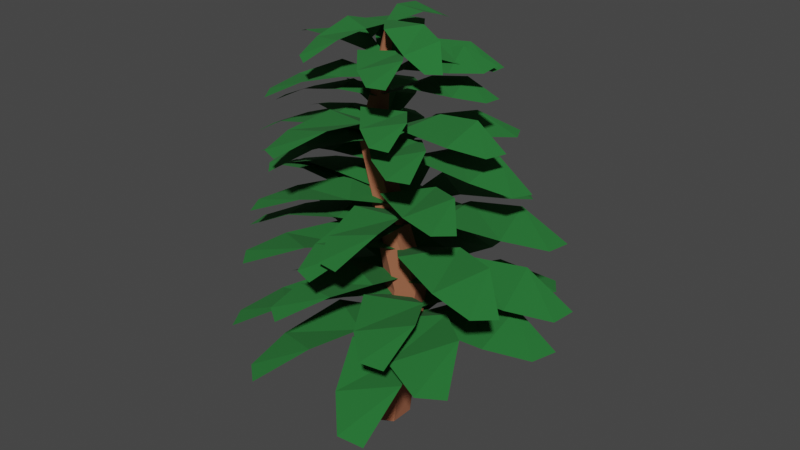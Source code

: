 # Source: Tree3.blend  (saved by Blender 2.92.15; exported with 4.5.12 LTS)
import bpy
from mathutils import Matrix  # noqa: F401  (used for matrix-valued properties, if any)

bpy.ops.wm.read_factory_settings(use_empty=True)
scene = bpy.context.scene
scene.name = 'Scene'

# ---- collections
col_tree3 = bpy.data.collections.new('Tree3'); scene.collection.children.link(col_tree3)

# ---- materials (node trees are filled in below, after node groups)
mat_brown = bpy.data.materials.new('Brown')
mat_brown.use_transparent_shadow = False
mat_green_2 = bpy.data.materials.new('Green 2')
mat_green_2.use_transparent_shadow = False

# ---- material node trees
mat_brown.use_nodes = True; mat_brown.node_tree.nodes.clear()
_N = mat_brown.node_tree.nodes; _L = mat_brown.node_tree.links
n0 = _N.new('ShaderNodeBsdfPrincipled'); n0.name = 'Principled BSDF'; n0.location = (10, 300)
n0.distribution = 'GGX'
n0.subsurface_method = 'BURLEY'
n0.inputs[0].default_value = (0.3165, 0.1108, 0.05468, 1.0)
n0.inputs[2].default_value = 1.0
n0.inputs[3].default_value = 1.45
n0.inputs[27].default_value = (0.0, 0.0, 0.0, 1.0)
n0.inputs[28].default_value = 1.0
n1 = _N.new('ShaderNodeOutputMaterial'); n1.name = 'Material Output'; n1.location = (300, 300)
_L.new(n0.outputs[0], n1.inputs[0])
n1.is_active_output = True
mat_green_2.use_nodes = True; mat_green_2.node_tree.nodes.clear()
_N = mat_green_2.node_tree.nodes; _L = mat_green_2.node_tree.links
n0 = _N.new('ShaderNodeBsdfPrincipled'); n0.name = 'Principled BSDF'; n0.location = (10, 300)
n0.distribution = 'GGX'
n0.subsurface_method = 'BURLEY'
n0.inputs[0].default_value = (0.01453, 0.1606, 0.02839, 1.0)
n0.inputs[2].default_value = 1.0
n0.inputs[3].default_value = 1.45
n0.inputs[27].default_value = (0.0, 0.0, 0.0, 1.0)
n0.inputs[28].default_value = 1.0
n1 = _N.new('ShaderNodeOutputMaterial'); n1.name = 'Material Output'; n1.location = (300, 300)
_L.new(n0.outputs[0], n1.inputs[0])
n1.is_active_output = True

# ---- world
world_world = bpy.data.worlds.new('World'); scene.world = world_world
world_world.use_nodes = True; world_world.node_tree.nodes.clear()
_N = world_world.node_tree.nodes; _L = world_world.node_tree.links
n0 = _N.new('ShaderNodeOutputWorld'); n0.name = 'World Output'; n0.location = (300, 300)
n1 = _N.new('ShaderNodeBackground'); n1.name = 'Background'; n1.location = (10, 300)
n1.inputs[0].default_value = (0.05088, 0.05088, 0.05088, 1.0)
_L.new(n1.outputs[0], n0.inputs[0])
n0.is_active_output = True
world_world.color = (0.05088, 0.05088, 0.05088)
world_world.use_sun_shadow = False
world_world.sun_shadow_jitter_overblur = 0.0

# ---- meshes
me_cylinder_008 = bpy.data.meshes.new('Cylinder.008')
me_cylinder_008.from_pydata([(0.0, 1.0, -3.5), (0.3161, 0.1253, 3.5), (0.866, 0.5, -3.5), (0.4246, 0.06266, 3.5), (0.866, -0.5, -3.5), (0.4246, -0.06266, 3.5), (-8.742e-08, -1.0, -3.5), (0.3161, -0.1253, 3.5), (-0.866, -0.5, -3.5), (0.2075, -0.06266, 3.5), (-0.866, 0.5, -3.5), (0.2075, 0.06266, 3.5), (0.6332, 1.218, -0.9365), (-0.05421, 0.2458, 1.637), (0.2985, -0.1771, 1.637), (1.343, 0.8949, -0.9365), (0.1086, -0.694, 1.637), (1.418, 0.1184, -0.9365), (-0.434, -0.788, 1.637), (0.7837, -0.335, -0.9365), (-0.7867, -0.3651, 1.637), (0.07362, -0.01193, -0.9365), (-0.5968, 0.1518, 1.637), (-0.001636, 0.7645, -0.9365)], [], [(13, 1, 3, 14), (14, 3, 5, 16), (16, 5, 7, 18), (18, 7, 9, 20), (3, 1, 11, 9, 7, 5), (20, 9, 11, 22), (22, 11, 1, 13), (0, 2, 4, 6, 8, 10), (10, 23, 12, 0), (23, 22, 13, 12), (8, 21, 23, 10), (21, 20, 22, 23), (6, 19, 21, 8), (19, 18, 20, 21), (4, 17, 19, 6), (17, 16, 18, 19), (2, 15, 17, 4), (15, 14, 16, 17), (0, 12, 15, 2), (12, 13, 14, 15)])
_uv = me_cylinder_008.uv_layers.new(name='UVMap')
_uv.uv.foreach_set('vector', [1.0, 0.8333, 1.0, 1.0, 0.8333, 1.0, 0.8333, 0.8333, 0.8333, 0.8333, 0.8333, 1.0, 0.6667, 1.0, 0.6667, 0.8333, 0.6667, 0.8333, 0.6667, 1.0, 0.5, 1.0, 0.5, 0.8333, 0.5, 0.8333, 0.5, 1.0, 0.3333, 1.0, 0.3333, 0.8333, 0.4578, 0.37, 0.25, 0.49, 0.04215, 0.37, 0.04215, 0.13, 0.25, 0.01, 0.4578, 0.13, 0.3333, 0.8333, 0.3333, 1.0, 0.1667, 1.0, 0.1667, 0.8333, 0.1667, 0.8333, 0.1667, 1.0, -8.941e-08, 1.0, -8.941e-08, 0.8333, 0.75, 0.49, 0.9578, 0.37, 0.9578, 0.13, 0.75, 0.01, 0.5422, 0.13, 0.5422, 0.37, 0.1667, 0.5, 0.1667, 0.6667, -8.941e-08, 0.6667, -8.941e-08, 0.5, 0.1667, 0.6667, 0.1667, 0.8333, -8.941e-08, 0.8333, -8.941e-08, 0.6667, 0.3333, 0.5, 0.3333, 0.6667, 0.1667, 0.6667, 0.1667, 0.5, 0.3333, 0.6667, 0.3333, 0.8333, 0.1667, 0.8333, 0.1667, 0.6667, 0.5, 0.5, 0.5, 0.6667, 0.3333, 0.6667, 0.3333, 0.5, 0.5, 0.6667, 0.5, 0.8333, 0.3333, 0.8333, 0.3333, 0.6667, 0.6667, 0.5, 0.6667, 0.6667, 0.5, 0.6667, 0.5, 0.5, 0.6667, 0.6667, 0.6667, 0.8333, 0.5, 0.8333, 0.5, 0.6667, 0.8333, 0.5, 0.8333, 0.6667, 0.6667, 0.6667, 0.6667, 0.5, 0.8333, 0.6667, 0.8333, 0.8333, 0.6667, 0.8333, 0.6667, 0.6667, 1.0, 0.5, 1.0, 0.6667, 0.8333, 0.6667, 0.8333, 0.5, 1.0, 0.6667, 1.0, 0.8333, 0.8333, 0.8333, 0.8333, 0.6667])
me_cylinder_008.materials.append(mat_brown)
me_cylinder_008.use_remesh_fix_poles = True
me_cylinder_008.use_remesh_preserve_attributes = False
me_cylinder_008.use_mirror_vertex_groups = False
me_cylinder_008.update()
me_plane = bpy.data.meshes.new('Plane')
me_plane.from_pydata([(-0.2192, 1.098e-07, 2.181e-08), (0.2192, 1.098e-07, 2.181e-08), (-1.499, 3.063, 0.392), (-0.4692, 2.96, 0.4282), (-1.963, 2.003, 1.141), (-1.595, 1.021, 0.9383), (0.3538, 2.184, 0.6994), (0.871, 1.021, 0.9383)], [], [(4, 6, 3, 2), (0, 1, 7, 5), (5, 7, 6, 4)])
_uv = me_plane.uv_layers.new(name='UVMap')
_uv.uv.foreach_set('vector', [0.0, 0.6667, 1.0, 0.6667, 1.0, 1.0, 0.0, 1.0, 0.0, 0.0, 1.0, 0.0, 1.0, 0.3333, 0.0, 0.3333, 0.0, 0.3333, 1.0, 0.3333, 1.0, 0.6667, 0.0, 0.6667])
me_plane.materials.append(mat_green_2)
me_plane.use_remesh_fix_poles = True
me_plane.use_remesh_preserve_attributes = False
me_plane.use_mirror_vertex_groups = False
me_plane.update()

# ---- objects
ob_cylinder_006 = bpy.data.objects.new('Cylinder.006', me_cylinder_008)
ob_plane = bpy.data.objects.new('Plane', me_plane)
ob_plane_002 = bpy.data.objects.new('Plane.002', me_plane)
ob_plane_003 = bpy.data.objects.new('Plane.003', me_plane)
ob_plane_004 = bpy.data.objects.new('Plane.004', me_plane)
ob_plane_005 = bpy.data.objects.new('Plane.005', me_plane)
ob_plane_006 = bpy.data.objects.new('Plane.006', me_plane)
ob_plane_007 = bpy.data.objects.new('Plane.007', me_plane)
ob_plane_009 = bpy.data.objects.new('Plane.009', me_plane)
ob_plane_010 = bpy.data.objects.new('Plane.010', me_plane)
ob_plane_011 = bpy.data.objects.new('Plane.011', me_plane)
ob_plane_012 = bpy.data.objects.new('Plane.012', me_plane)
ob_plane_013 = bpy.data.objects.new('Plane.013', me_plane)
ob_plane_014 = bpy.data.objects.new('Plane.014', me_plane)
ob_plane_015 = bpy.data.objects.new('Plane.015', me_plane)
ob_plane_016 = bpy.data.objects.new('Plane.016', me_plane)
ob_plane_017 = bpy.data.objects.new('Plane.017', me_plane)
ob_plane_018 = bpy.data.objects.new('Plane.018', me_plane)
ob_plane_019 = bpy.data.objects.new('Plane.019', me_plane)
ob_plane_020 = bpy.data.objects.new('Plane.020', me_plane)
ob_plane_021 = bpy.data.objects.new('Plane.021', me_plane)
ob_plane_022 = bpy.data.objects.new('Plane.022', me_plane)
ob_plane_023 = bpy.data.objects.new('Plane.023', me_plane)
ob_plane_024 = bpy.data.objects.new('Plane.024', me_plane)
ob_plane_027 = bpy.data.objects.new('Plane.027', me_plane)
ob_plane_028 = bpy.data.objects.new('Plane.028', me_plane)
ob_plane_030 = bpy.data.objects.new('Plane.030', me_plane)
ob_plane_031 = bpy.data.objects.new('Plane.031', me_plane)
ob_plane_033 = bpy.data.objects.new('Plane.033', me_plane)
ob_plane_035 = bpy.data.objects.new('Plane.035', me_plane)
ob_plane_040 = bpy.data.objects.new('Plane.040', me_plane)
ob_plane_041 = bpy.data.objects.new('Plane.041', me_plane)
ob_plane_042 = bpy.data.objects.new('Plane.042', me_plane)
ob_plane_044 = bpy.data.objects.new('Plane.044', me_plane)
ob_plane_045 = bpy.data.objects.new('Plane.045', me_plane)
ob_plane_046 = bpy.data.objects.new('Plane.046', me_plane)
ob_plane_047 = bpy.data.objects.new('Plane.047', me_plane)
ob_plane_048 = bpy.data.objects.new('Plane.048', me_plane)
ob_plane_049 = bpy.data.objects.new('Plane.049', me_plane)
ob_plane_050 = bpy.data.objects.new('Plane.050', me_plane)
ob_plane_051 = bpy.data.objects.new('Plane.051', me_plane)
ob_plane_052 = bpy.data.objects.new('Plane.052', me_plane)
ob_plane_054 = bpy.data.objects.new('Plane.054', me_plane)
ob_plane_056 = bpy.data.objects.new('Plane.056', me_plane)
ob_plane_058 = bpy.data.objects.new('Plane.058', me_plane)
ob_plane_060 = bpy.data.objects.new('Plane.060', me_plane)
ob_plane_061 = bpy.data.objects.new('Plane.061', me_plane)
ob_plane_063 = bpy.data.objects.new('Plane.063', me_plane)
ob_plane_064 = bpy.data.objects.new('Plane.064', me_plane)
ob_plane_065 = bpy.data.objects.new('Plane.065', me_plane)
ob_plane_066 = bpy.data.objects.new('Plane.066', me_plane)
ob_plane_068 = bpy.data.objects.new('Plane.068', me_plane)
ob_plane_069 = bpy.data.objects.new('Plane.069', me_plane)
ob_plane_070 = bpy.data.objects.new('Plane.070', me_plane)
ob_plane_071 = bpy.data.objects.new('Plane.071', me_plane)

# ---- transforms, parenting, visibility, modifiers, constraints
ob_cylinder_006.location = (0.0, 0.0, 7.381)
ob_cylinder_006.scale = (1.0, 1.0, 2.288)
ob_cylinder_006.lineart.crease_threshold = 0.0
ob_plane.location = (0.6942, 0.2195, 3.451)
ob_plane.rotation_euler = (-0.09149, -0.08555, 0.01583)
ob_plane.scale = (1.0, 2.075, 1.0)
ob_plane.lineart.crease_threshold = 0.0
ob_plane_002.location = (0.6502, 0.3902, 3.432)
ob_plane_002.rotation_euler = (-0.1741, 0.08914, 3.394)
ob_plane_002.scale = (1.07, 2.22, 1.07)
ob_plane_002.lineart.crease_threshold = 0.0
ob_plane_003.location = (0.5654, 0.3437, 3.626)
ob_plane_003.rotation_euler = (0.05283, 0.05937, 4.602)
ob_plane_003.scale = (1.0, 2.075, 1.0)
ob_plane_003.lineart.crease_threshold = 0.0
ob_plane_004.location = (0.6346, 0.1605, 4.155)
ob_plane_004.rotation_euler = (-0.04538, -0.05323, -0.7778)
ob_plane_004.scale = (1.0, 2.075, 1.0)
ob_plane_004.lineart.crease_threshold = 0.0
ob_plane_005.location = (0.6474, 0.2711, 4.028)
ob_plane_005.rotation_euler = (-0.1636, 0.09431, 1.311)
ob_plane_005.scale = (0.9312, 1.932, 0.9312)
ob_plane_005.lineart.crease_threshold = 0.0
ob_plane_006.location = (0.6358, 0.3616, 3.976)
ob_plane_006.rotation_euler = (-0.1862, 0.04585, 2.619)
ob_plane_006.scale = (1.0, 2.075, 1.0)
ob_plane_006.lineart.crease_threshold = 0.0
ob_plane_007.location = (0.5878, 0.3934, 3.996)
ob_plane_007.rotation_euler = (0.02244, 0.08642, 3.819)
ob_plane_007.scale = (1.07, 2.22, 1.07)
ob_plane_007.lineart.crease_threshold = 0.0
ob_plane_009.location = (0.5853, 0.3328, 4.701)
ob_plane_009.rotation_euler = (-0.1783, 0.05881, 1.003)
ob_plane_009.scale = (1.0, 2.075, 1.0)
ob_plane_009.lineart.crease_threshold = 0.0
ob_plane_010.location = (0.6359, 0.3491, 4.89)
ob_plane_010.rotation_euler = (-0.1447, 0.03854, 2.298)
ob_plane_010.scale = (0.998, 2.071, 0.998)
ob_plane_010.lineart.crease_threshold = 0.0
ob_plane_011.location = (0.6124, 0.3659, 4.713)
ob_plane_011.rotation_euler = (0.03509, 0.03575, 3.498)
ob_plane_011.scale = (0.9312, 1.932, 0.9312)
ob_plane_011.lineart.crease_threshold = 0.0
ob_plane_012.location = (0.6259, 0.3264, 5.586)
ob_plane_012.rotation_euler = (-0.02192, -0.005527, -3.557)
ob_plane_012.scale = (0.8816, 1.829, 0.8816)
ob_plane_012.lineart.crease_threshold = 0.0
ob_plane_013.location = (0.6223, 0.3048, 5.479)
ob_plane_013.rotation_euler = (-0.0827, 0.05062, -1.479)
ob_plane_013.scale = (1.0, 2.075, 1.0)
ob_plane_013.lineart.crease_threshold = 0.0
ob_plane_014.location = (0.6255, 0.2653, 5.479)
ob_plane_014.rotation_euler = (-0.1953, 0.03703, -0.1404)
ob_plane_014.scale = (1.0, 2.075, 1.0)
ob_plane_014.lineart.crease_threshold = 0.0
ob_plane_015.location = (0.6218, 0.2955, 5.696)
ob_plane_015.rotation_euler = (0.06535, 0.05488, 1.1)
ob_plane_015.scale = (0.8878, 1.842, 0.8878)
ob_plane_015.lineart.crease_threshold = 0.0
ob_plane_016.location = (0.6464, 0.2778, 6.764)
ob_plane_016.rotation_euler = (-0.03389, 0.001048, -2.14)
ob_plane_016.scale = (0.9468, 1.965, 0.9468)
ob_plane_016.lineart.crease_threshold = 0.0
ob_plane_017.location = (0.6463, 0.1949, 6.668)
ob_plane_017.rotation_euler = (-0.1935, 0.01358, -0.04808)
ob_plane_017.scale = (0.9263, 1.922, 0.9263)
ob_plane_017.lineart.crease_threshold = 0.0
ob_plane_018.location = (0.611, 0.3145, 6.746)
ob_plane_018.rotation_euler = (-0.142, 0.06732, 1.297)
ob_plane_018.scale = (0.8878, 1.842, 0.8878)
ob_plane_018.lineart.crease_threshold = 0.0
ob_plane_019.location = (0.6214, 0.3013, 6.766)
ob_plane_019.rotation_euler = (0.06277, 0.03285, 2.487)
ob_plane_019.scale = (0.9468, 1.965, 0.9468)
ob_plane_019.lineart.crease_threshold = 0.0
ob_plane_020.location = (0.6198, 0.2499, 7.8)
ob_plane_020.rotation_euler = (-0.001321, -0.03954, -1.475)
ob_plane_020.scale = (0.9468, 1.965, 0.9468)
ob_plane_020.lineart.crease_threshold = 0.0
ob_plane_021.location = (0.6307, 0.3302, 7.536)
ob_plane_021.rotation_euler = (-0.1763, 0.09772, 0.583)
ob_plane_021.scale = (0.8878, 1.842, 0.8878)
ob_plane_021.lineart.crease_threshold = 0.0
ob_plane_022.location = (0.6063, 0.2708, 7.711)
ob_plane_022.rotation_euler = (-0.1379, 0.03281, 1.901)
ob_plane_022.scale = (0.8793, 1.824, 0.8793)
ob_plane_022.lineart.crease_threshold = 0.0
ob_plane_023.location = (0.6489, 0.2319, 7.796)
ob_plane_023.rotation_euler = (-0.04409, 0.01436, 3.009)
ob_plane_023.scale = (0.8325, 1.727, 0.8325)
ob_plane_023.lineart.crease_threshold = 0.0
ob_plane_024.location = (0.662, 0.2415, 8.325)
ob_plane_024.rotation_euler = (-0.02958, 0.06922, -3.087)
ob_plane_024.scale = (0.8325, 1.727, 0.8325)
ob_plane_024.lineart.crease_threshold = 0.0
ob_plane_027.location = (0.5768, 0.2997, 8.199)
ob_plane_027.rotation_euler = (0.06912, 0.03862, 1.529)
ob_plane_027.scale = (0.8427, 1.749, 0.8427)
ob_plane_027.lineart.crease_threshold = 0.0
ob_plane_028.location = (0.5972, 0.2516, 8.617)
ob_plane_028.rotation_euler = (-0.01672, -0.01522, -4.048)
ob_plane_028.scale = (0.8325, 1.727, 0.8325)
ob_plane_028.lineart.crease_threshold = 0.0
ob_plane_030.location = (0.6145, 0.3086, 8.589)
ob_plane_030.rotation_euler = (-0.202, -0.01616, -0.6081)
ob_plane_030.scale = (0.8654, 1.796, 0.8654)
ob_plane_030.lineart.crease_threshold = 0.0
ob_plane_031.location = (0.6145, 0.3086, 8.41)
ob_plane_031.rotation_euler = (-0.007748, 0.09021, 0.61)
ob_plane_031.scale = (0.9585, 1.989, 0.9585)
ob_plane_031.lineart.crease_threshold = 0.0
ob_plane_033.location = (0.2953, 0.1379, 9.034)
ob_plane_033.rotation_euler = (-0.06993, 0.02339, 1.47)
ob_plane_033.scale = (0.7376, 1.53, 0.7376)
ob_plane_033.lineart.crease_threshold = 0.0
ob_plane_035.location = (0.3149, 0.1158, 8.92)
ob_plane_035.rotation_euler = (0.08278, 0.04341, 4.022)
ob_plane_035.scale = (0.8069, 1.674, 0.8069)
ob_plane_035.lineart.crease_threshold = 0.0
ob_plane_040.location = (0.3116, 0.1568, 10.27)
ob_plane_040.rotation_euler = (-0.05227, -0.05818, -1.651)
ob_plane_040.scale = (0.8362, 1.735, 0.8362)
ob_plane_040.lineart.crease_threshold = 0.0
ob_plane_041.location = (0.3033, 0.1465, 10.4)
ob_plane_041.rotation_euler = (-0.09566, 0.1088, 0.4376)
ob_plane_041.scale = (0.782, 1.623, 0.782)
ob_plane_041.lineart.crease_threshold = 0.0
ob_plane_042.location = (0.3154, 0.06411, 10.18)
ob_plane_042.rotation_euler = (-0.1002, 0.0109, 1.734)
ob_plane_042.scale = (0.7766, 1.611, 0.7766)
ob_plane_042.lineart.crease_threshold = 0.0
ob_plane_044.location = (0.2915, 0.1009, 11.0)
ob_plane_044.rotation_euler = (-0.05835, 0.01465, -0.9011)
ob_plane_044.scale = (0.7265, 1.508, 0.7265)
ob_plane_044.lineart.crease_threshold = 0.0
ob_plane_045.location = (0.297, 0.09771, 11.0)
ob_plane_045.rotation_euler = (-0.05892, 0.02107, 1.204)
ob_plane_045.scale = (0.7249, 1.504, 0.7249)
ob_plane_045.lineart.crease_threshold = 0.0
ob_plane_046.location = (0.3, 0.08105, 11.15)
ob_plane_046.rotation_euler = (-0.1471, 0.04353, 2.513)
ob_plane_046.scale = (0.7161, 1.486, 0.7161)
ob_plane_046.lineart.crease_threshold = 0.0
ob_plane_047.location = (0.2883, 0.09661, 10.95)
ob_plane_047.rotation_euler = (0.07325, -0.01599, 3.725)
ob_plane_047.scale = (0.758, 1.573, 0.758)
ob_plane_047.lineart.crease_threshold = 0.0
ob_plane_048.location = (0.2194, -0.2112, 11.52)
ob_plane_048.rotation_euler = (-0.007829, 0.05096, -1.725)
ob_plane_048.scale = (0.758, 1.573, 0.758)
ob_plane_048.lineart.crease_threshold = 0.0
ob_plane_049.location = (0.2178, -0.19, 11.69)
ob_plane_049.rotation_euler = (-0.03151, -0.02019, 0.3866)
ob_plane_049.scale = (0.7564, 1.569, 0.7564)
ob_plane_049.lineart.crease_threshold = 0.0
ob_plane_050.location = (0.1658, -0.3506, 11.52)
ob_plane_050.rotation_euler = (-0.2021, -0.06051, 1.671)
ob_plane_050.scale = (0.7564, 1.569, 0.7564)
ob_plane_050.lineart.crease_threshold = 0.0
ob_plane_051.location = (0.2125, -0.2256, 11.7)
ob_plane_051.rotation_euler = (0.0199, 0.06627, 2.915)
ob_plane_051.scale = (0.8188, 1.699, 0.8188)
ob_plane_051.lineart.crease_threshold = 0.0
ob_plane_052.location = (0.2398, -0.2091, 12.23)
ob_plane_052.rotation_euler = (0.006832, -0.04108, -2.64)
ob_plane_052.scale = (0.6478, 1.344, 0.6478)
ob_plane_052.lineart.crease_threshold = 0.0
ob_plane_054.location = (0.2145, -0.1793, 12.14)
ob_plane_054.rotation_euler = (-0.1567, 0.07469, 0.7892)
ob_plane_054.scale = (0.6164, 1.279, 0.6164)
ob_plane_054.lineart.crease_threshold = 0.0
ob_plane_056.location = (0.2125, -0.2256, 12.87)
ob_plane_056.rotation_euler = (0.02123, -0.006603, -1.457)
ob_plane_056.scale = (0.6321, 1.312, 0.6321)
ob_plane_056.lineart.crease_threshold = 0.0
ob_plane_058.location = (0.2149, -0.215, 12.77)
ob_plane_058.rotation_euler = (-0.1459, 0.06453, 1.944)
ob_plane_058.scale = (0.5839, 1.212, 0.5839)
ob_plane_058.lineart.crease_threshold = 0.0
ob_plane_060.location = (0.2094, -0.2212, 13.78)
ob_plane_060.rotation_euler = (0.1367, -0.03905, 0.1922)
ob_plane_060.scale = (0.6029, 1.251, 0.6029)
ob_plane_060.lineart.crease_threshold = 0.0
ob_plane_061.location = (0.2125, -0.2256, 13.54)
ob_plane_061.rotation_euler = (-0.1576, -0.07104, 2.278)
ob_plane_061.scale = (0.6321, 1.312, 0.6321)
ob_plane_061.lineart.crease_threshold = 0.0
ob_plane_063.location = (0.2125, -0.2256, 13.54)
ob_plane_063.rotation_euler = (0.1103, 0.1828, 4.824)
ob_plane_063.scale = (0.6321, 1.312, 0.6321)
ob_plane_063.lineart.crease_threshold = 0.0
ob_plane_064.location = (0.2094, -0.2212, 14.26)
ob_plane_064.rotation_euler = (-0.02698, 0.02774, -4.729)
ob_plane_064.scale = (0.6029, 1.251, 0.6029)
ob_plane_064.lineart.crease_threshold = 0.0
ob_plane_065.location = (0.2125, -0.2256, 14.29)
ob_plane_065.rotation_euler = (-0.01917, 0.03894, -2.646)
ob_plane_065.scale = (0.6321, 1.312, 0.6321)
ob_plane_065.lineart.crease_threshold = 0.0
ob_plane_066.location = (0.2125, -0.2256, 14.29)
ob_plane_066.rotation_euler = (-0.1082, 0.0189, -1.325)
ob_plane_066.scale = (0.6321, 1.312, 0.6321)
ob_plane_066.lineart.crease_threshold = 0.0
ob_plane_068.location = (0.2802, -0.05526, 15.4)
ob_plane_068.rotation_euler = (-0.2385, -0.05878, -3.527)
ob_plane_068.scale = (0.5526, 1.147, 0.5526)
ob_plane_068.lineart.crease_threshold = 0.0
ob_plane_069.location = (0.2802, -0.05526, 15.44)
ob_plane_069.rotation_euler = (-0.3189, 0.03886, -2.171)
ob_plane_069.scale = (0.5526, 1.147, 0.5526)
ob_plane_069.lineart.crease_threshold = 0.0
ob_plane_070.location = (0.2896, -0.06758, 15.38)
ob_plane_070.rotation_euler = (-0.2335, 0.002882, -0.1276)
ob_plane_070.scale = (0.527, 1.094, 0.527)
ob_plane_070.lineart.crease_threshold = 0.0
ob_plane_071.location = (0.2896, -0.06758, 15.4)
ob_plane_071.rotation_euler = (-0.5529, -0.04063, 0.8882)
ob_plane_071.scale = (0.527, 1.094, 0.527)
ob_plane_071.lineart.crease_threshold = 0.0

# ---- collection membership
col_tree3.objects.link(ob_cylinder_006)
col_tree3.objects.link(ob_plane)
col_tree3.objects.link(ob_plane_002)
col_tree3.objects.link(ob_plane_003)
col_tree3.objects.link(ob_plane_004)
col_tree3.objects.link(ob_plane_005)
col_tree3.objects.link(ob_plane_006)
col_tree3.objects.link(ob_plane_007)
col_tree3.objects.link(ob_plane_009)
col_tree3.objects.link(ob_plane_010)
col_tree3.objects.link(ob_plane_011)
col_tree3.objects.link(ob_plane_012)
col_tree3.objects.link(ob_plane_013)
col_tree3.objects.link(ob_plane_014)
col_tree3.objects.link(ob_plane_015)
col_tree3.objects.link(ob_plane_016)
col_tree3.objects.link(ob_plane_017)
col_tree3.objects.link(ob_plane_018)
col_tree3.objects.link(ob_plane_019)
col_tree3.objects.link(ob_plane_020)
col_tree3.objects.link(ob_plane_021)
col_tree3.objects.link(ob_plane_022)
col_tree3.objects.link(ob_plane_023)
col_tree3.objects.link(ob_plane_024)
col_tree3.objects.link(ob_plane_027)
col_tree3.objects.link(ob_plane_028)
col_tree3.objects.link(ob_plane_030)
col_tree3.objects.link(ob_plane_031)
col_tree3.objects.link(ob_plane_033)
col_tree3.objects.link(ob_plane_035)
col_tree3.objects.link(ob_plane_040)
col_tree3.objects.link(ob_plane_041)
col_tree3.objects.link(ob_plane_042)
col_tree3.objects.link(ob_plane_044)
col_tree3.objects.link(ob_plane_045)
col_tree3.objects.link(ob_plane_046)
col_tree3.objects.link(ob_plane_047)
col_tree3.objects.link(ob_plane_048)
col_tree3.objects.link(ob_plane_049)
col_tree3.objects.link(ob_plane_050)
col_tree3.objects.link(ob_plane_051)
col_tree3.objects.link(ob_plane_052)
col_tree3.objects.link(ob_plane_054)
col_tree3.objects.link(ob_plane_056)
col_tree3.objects.link(ob_plane_058)
col_tree3.objects.link(ob_plane_060)
col_tree3.objects.link(ob_plane_061)
col_tree3.objects.link(ob_plane_063)
col_tree3.objects.link(ob_plane_064)
col_tree3.objects.link(ob_plane_065)
col_tree3.objects.link(ob_plane_066)
col_tree3.objects.link(ob_plane_068)
col_tree3.objects.link(ob_plane_069)
col_tree3.objects.link(ob_plane_070)
col_tree3.objects.link(ob_plane_071)

# ---- scene / render settings (as saved in the file)
scene.frame_start = 1; scene.frame_end = 250; scene.frame_set(1)
scene.render.engine = 'BLENDER_EEVEE_NEXT'
scene.cycles.use_denoising = False
scene.cycles.samples = 128
scene.cycles.sampling_pattern = 'TABULATED_SOBOL'
scene.cycles.use_adaptive_sampling = False
scene.cycles.use_light_tree = False
scene.eevee.use_gtao = True
scene.eevee.gtao_distance = 4.5
scene.view_settings.view_transform = 'Filmic'
bpy.context.view_layer.update()

# ---- added for rendering (the .blend has no active camera and no usable light): camera, sun
cam_auto = bpy.data.cameras.new('AutoCamera')
cam_auto.lens = 50.0
cam_auto.sensor_width = 36.0
cam_auto.clip_end = 1000.0
ob_auto_camera = bpy.data.objects.new('AutoCamera', cam_auto)
scene.collection.objects.link(ob_auto_camera)
ob_auto_camera.location = (23.8206, -27.6687, 26.3069)
ob_auto_camera.rotation_euler = (1.09748, -7.21219e-08, 0.694738)
scene.camera = ob_auto_camera
light_auto_sun = bpy.data.lights.new('AutoSun', 'SUN')
light_auto_sun.energy = 3.0
light_auto_sun.angle = 0.0523599
ob_auto_sun = bpy.data.objects.new('AutoSun', light_auto_sun)
scene.collection.objects.link(ob_auto_sun)
ob_auto_sun.rotation_euler = (0.872665, 0.174533, 0.523599)
bpy.context.view_layer.update()
